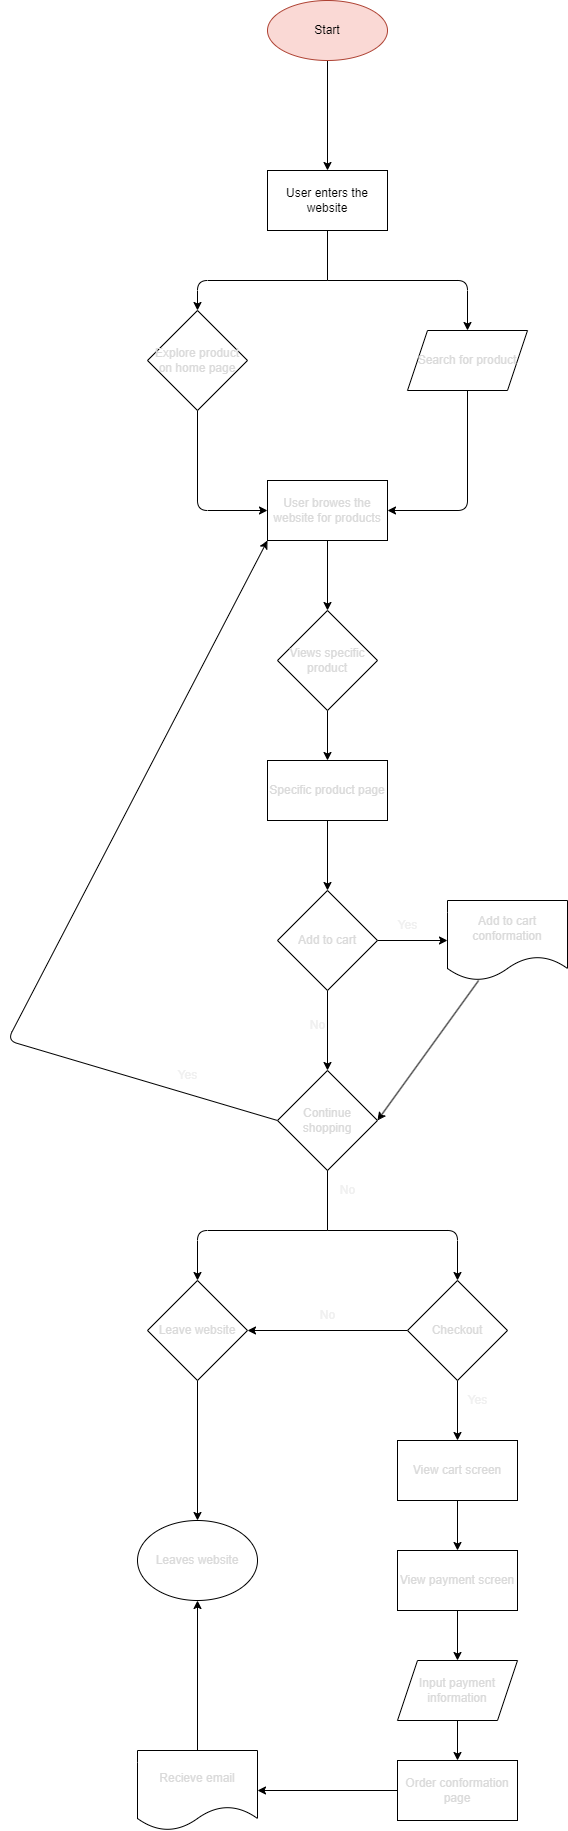

The diagram above was exported from draw.io. Its source (the exported page's mxGraphModel, read from the mxfile embedded in the PNG):
<mxGraphModel dx="1770" dy="1139" grid="1" gridSize="10" guides="1" tooltips="1" connect="1" arrows="1" fold="1" page="1" pageScale="1" pageWidth="1200" pageHeight="1920" math="0" shadow="0">
  <root>
    <mxCell id="0" />
    <mxCell id="1" parent="0" />
    <mxCell id="4" style="edgeStyle=none;html=1;entryX=0.5;entryY=0;entryDx=0;entryDy=0;fontColor=#080808;" edge="1" parent="1" source="2" target="3">
      <mxGeometry relative="1" as="geometry" />
    </mxCell>
    <mxCell id="2" value="&lt;font&gt;Start&lt;/font&gt;" style="ellipse;whiteSpace=wrap;html=1;fillColor=#fad9d5;strokeColor=#ae4132;" vertex="1" parent="1">
      <mxGeometry x="520" width="120" height="60" as="geometry" />
    </mxCell>
    <mxCell id="3" value="User enters the website" style="rounded=0;whiteSpace=wrap;html=1;" vertex="1" parent="1">
      <mxGeometry x="520" y="170" width="120" height="60" as="geometry" />
    </mxCell>
    <mxCell id="16" style="edgeStyle=none;html=1;entryX=0;entryY=0.5;entryDx=0;entryDy=0;fontColor=#DADADA;" edge="1" parent="1" source="5" target="14">
      <mxGeometry relative="1" as="geometry">
        <Array as="points">
          <mxPoint x="450" y="510" />
        </Array>
      </mxGeometry>
    </mxCell>
    <mxCell id="5" value="&lt;font color=&quot;#dadada&quot;&gt;Explore product on home page&lt;/font&gt;" style="rhombus;whiteSpace=wrap;html=1;fontColor=#080808;" vertex="1" parent="1">
      <mxGeometry x="400" y="310" width="100" height="100" as="geometry" />
    </mxCell>
    <mxCell id="12" style="edgeStyle=none;html=1;fontColor=#DADADA;entryX=0.5;entryY=0;entryDx=0;entryDy=0;" edge="1" parent="1" target="7">
      <mxGeometry relative="1" as="geometry">
        <mxPoint x="590" y="390" as="targetPoint" />
        <mxPoint x="580" y="280" as="sourcePoint" />
        <Array as="points">
          <mxPoint x="720" y="280" />
        </Array>
      </mxGeometry>
    </mxCell>
    <mxCell id="15" style="edgeStyle=none;html=1;entryX=1;entryY=0.5;entryDx=0;entryDy=0;fontColor=#DADADA;" edge="1" parent="1" source="7" target="14">
      <mxGeometry relative="1" as="geometry">
        <Array as="points">
          <mxPoint x="720" y="510" />
        </Array>
      </mxGeometry>
    </mxCell>
    <mxCell id="7" value="Search for product" style="shape=parallelogram;perimeter=parallelogramPerimeter;whiteSpace=wrap;html=1;fixedSize=1;fontColor=#DADADA;" vertex="1" parent="1">
      <mxGeometry x="660" y="330" width="120" height="60" as="geometry" />
    </mxCell>
    <mxCell id="11" value="" style="endArrow=none;html=1;fontColor=#DADADA;entryX=0.5;entryY=1;entryDx=0;entryDy=0;" edge="1" parent="1" target="3">
      <mxGeometry width="50" height="50" relative="1" as="geometry">
        <mxPoint x="580" y="280" as="sourcePoint" />
        <mxPoint x="860" y="490" as="targetPoint" />
      </mxGeometry>
    </mxCell>
    <mxCell id="13" style="edgeStyle=none;html=1;fontColor=#DADADA;entryX=0.5;entryY=0;entryDx=0;entryDy=0;" edge="1" parent="1" target="5">
      <mxGeometry relative="1" as="geometry">
        <mxPoint x="730" y="340" as="targetPoint" />
        <mxPoint x="580" y="280" as="sourcePoint" />
        <Array as="points">
          <mxPoint x="450" y="280" />
        </Array>
      </mxGeometry>
    </mxCell>
    <mxCell id="18" style="edgeStyle=none;html=1;entryX=0.5;entryY=0;entryDx=0;entryDy=0;fontColor=#DADADA;" edge="1" parent="1" source="14" target="17">
      <mxGeometry relative="1" as="geometry" />
    </mxCell>
    <mxCell id="14" value="User browes the website for products" style="rounded=0;whiteSpace=wrap;html=1;fontColor=#DADADA;" vertex="1" parent="1">
      <mxGeometry x="520" y="480" width="120" height="60" as="geometry" />
    </mxCell>
    <mxCell id="20" value="" style="edgeStyle=none;html=1;fontColor=#DADADA;" edge="1" parent="1" source="17" target="40">
      <mxGeometry relative="1" as="geometry">
        <mxPoint x="580" y="770" as="targetPoint" />
      </mxGeometry>
    </mxCell>
    <mxCell id="17" value="Views specific product" style="rhombus;whiteSpace=wrap;html=1;fontColor=#DADADA;" vertex="1" parent="1">
      <mxGeometry x="530" y="610" width="100" height="100" as="geometry" />
    </mxCell>
    <mxCell id="22" value="" style="edgeStyle=none;html=1;fontColor=#DADADA;" edge="1" parent="1" source="19" target="21">
      <mxGeometry relative="1" as="geometry" />
    </mxCell>
    <mxCell id="26" value="" style="edgeStyle=none;html=1;fontColor=#DADADA;" edge="1" parent="1" source="19" target="25">
      <mxGeometry relative="1" as="geometry" />
    </mxCell>
    <mxCell id="19" value="Add to cart" style="rhombus;whiteSpace=wrap;html=1;fontColor=#DADADA;" vertex="1" parent="1">
      <mxGeometry x="530" y="890" width="100" height="100" as="geometry" />
    </mxCell>
    <mxCell id="28" style="edgeStyle=none;html=1;entryX=0;entryY=1;entryDx=0;entryDy=0;fontColor=#DADADA;exitX=0;exitY=0.5;exitDx=0;exitDy=0;" edge="1" parent="1" source="21" target="14">
      <mxGeometry relative="1" as="geometry">
        <Array as="points">
          <mxPoint x="260" y="1040" />
        </Array>
      </mxGeometry>
    </mxCell>
    <mxCell id="21" value="Continue shopping" style="rhombus;whiteSpace=wrap;html=1;fontColor=#DADADA;" vertex="1" parent="1">
      <mxGeometry x="530" y="1070" width="100" height="100" as="geometry" />
    </mxCell>
    <mxCell id="27" style="edgeStyle=none;html=1;entryX=1;entryY=0.5;entryDx=0;entryDy=0;fontColor=#DADADA;" edge="1" parent="1" source="25" target="21">
      <mxGeometry relative="1" as="geometry" />
    </mxCell>
    <mxCell id="25" value="Add to cart conformation" style="shape=document;whiteSpace=wrap;html=1;boundedLbl=1;fontColor=#DADADA;" vertex="1" parent="1">
      <mxGeometry x="700" y="900" width="120" height="80" as="geometry" />
    </mxCell>
    <mxCell id="59" style="edgeStyle=none;html=1;entryX=0.5;entryY=0;entryDx=0;entryDy=0;fontColor=#DADADA;" edge="1" parent="1" source="30" target="57">
      <mxGeometry relative="1" as="geometry" />
    </mxCell>
    <mxCell id="30" value="Leave website" style="rhombus;whiteSpace=wrap;html=1;fontColor=#DADADA;" vertex="1" parent="1">
      <mxGeometry x="400" y="1280" width="100" height="100" as="geometry" />
    </mxCell>
    <mxCell id="45" value="" style="edgeStyle=none;html=1;fontColor=#DADADA;" edge="1" parent="1" source="31" target="44">
      <mxGeometry relative="1" as="geometry" />
    </mxCell>
    <mxCell id="46" style="edgeStyle=none;html=1;entryX=1;entryY=0.5;entryDx=0;entryDy=0;fontColor=#DADADA;" edge="1" parent="1" source="31" target="30">
      <mxGeometry relative="1" as="geometry" />
    </mxCell>
    <mxCell id="31" value="Checkout" style="rhombus;whiteSpace=wrap;html=1;fontColor=#DADADA;" vertex="1" parent="1">
      <mxGeometry x="660" y="1280" width="100" height="100" as="geometry" />
    </mxCell>
    <mxCell id="34" value="" style="endArrow=none;html=1;fontColor=#DADADA;exitX=0.5;exitY=1;exitDx=0;exitDy=0;" edge="1" parent="1" source="21">
      <mxGeometry width="50" height="50" relative="1" as="geometry">
        <mxPoint x="620" y="1470" as="sourcePoint" />
        <mxPoint x="580" y="1230" as="targetPoint" />
      </mxGeometry>
    </mxCell>
    <mxCell id="36" value="" style="endArrow=classic;html=1;fontColor=#DADADA;entryX=0.5;entryY=0;entryDx=0;entryDy=0;" edge="1" parent="1" target="31">
      <mxGeometry width="50" height="50" relative="1" as="geometry">
        <mxPoint x="580" y="1230" as="sourcePoint" />
        <mxPoint x="720" y="1230" as="targetPoint" />
        <Array as="points">
          <mxPoint x="710" y="1230" />
        </Array>
      </mxGeometry>
    </mxCell>
    <mxCell id="38" value="" style="endArrow=classic;html=1;fontColor=#DADADA;entryX=0.5;entryY=0;entryDx=0;entryDy=0;" edge="1" parent="1" target="30">
      <mxGeometry width="50" height="50" relative="1" as="geometry">
        <mxPoint x="580" y="1230" as="sourcePoint" />
        <mxPoint x="670" y="1420" as="targetPoint" />
        <Array as="points">
          <mxPoint x="450" y="1230" />
        </Array>
      </mxGeometry>
    </mxCell>
    <mxCell id="40" value="Specific product page" style="rounded=0;whiteSpace=wrap;html=1;fontColor=#DADADA;" vertex="1" parent="1">
      <mxGeometry x="520" y="760" width="120" height="60" as="geometry" />
    </mxCell>
    <mxCell id="41" value="" style="edgeStyle=none;html=1;fontColor=#DADADA;exitX=0.5;exitY=1;exitDx=0;exitDy=0;entryX=0.5;entryY=0;entryDx=0;entryDy=0;" edge="1" parent="1" source="40" target="19">
      <mxGeometry relative="1" as="geometry">
        <mxPoint x="590" y="720" as="sourcePoint" />
        <mxPoint x="590" y="770" as="targetPoint" />
      </mxGeometry>
    </mxCell>
    <mxCell id="48" value="" style="edgeStyle=none;html=1;fontColor=#DADADA;" edge="1" parent="1" source="44" target="47">
      <mxGeometry relative="1" as="geometry" />
    </mxCell>
    <mxCell id="44" value="View cart screen" style="whiteSpace=wrap;html=1;fontColor=#DADADA;" vertex="1" parent="1">
      <mxGeometry x="650" y="1440" width="120" height="60" as="geometry" />
    </mxCell>
    <mxCell id="50" value="" style="edgeStyle=none;html=1;fontColor=#DADADA;" edge="1" parent="1" source="47" target="49">
      <mxGeometry relative="1" as="geometry" />
    </mxCell>
    <mxCell id="47" value="View payment screen" style="whiteSpace=wrap;html=1;fontColor=#DADADA;" vertex="1" parent="1">
      <mxGeometry x="650" y="1550" width="120" height="60" as="geometry" />
    </mxCell>
    <mxCell id="54" value="" style="edgeStyle=none;html=1;fontColor=#DADADA;" edge="1" parent="1" source="49" target="53">
      <mxGeometry relative="1" as="geometry" />
    </mxCell>
    <mxCell id="49" value="Input payment information" style="shape=parallelogram;perimeter=parallelogramPerimeter;whiteSpace=wrap;html=1;fixedSize=1;fontColor=#DADADA;" vertex="1" parent="1">
      <mxGeometry x="650" y="1660" width="120" height="60" as="geometry" />
    </mxCell>
    <mxCell id="56" value="" style="edgeStyle=none;html=1;fontColor=#DADADA;" edge="1" parent="1" source="53" target="55">
      <mxGeometry relative="1" as="geometry" />
    </mxCell>
    <mxCell id="53" value="Order conformation page" style="whiteSpace=wrap;html=1;fontColor=#DADADA;" vertex="1" parent="1">
      <mxGeometry x="650" y="1760" width="120" height="60" as="geometry" />
    </mxCell>
    <mxCell id="58" style="edgeStyle=none;html=1;entryX=0.5;entryY=1;entryDx=0;entryDy=0;fontColor=#DADADA;" edge="1" parent="1" source="55" target="57">
      <mxGeometry relative="1" as="geometry" />
    </mxCell>
    <mxCell id="55" value="Recieve email" style="shape=document;whiteSpace=wrap;html=1;boundedLbl=1;fontColor=#DADADA;" vertex="1" parent="1">
      <mxGeometry x="390" y="1750" width="120" height="80" as="geometry" />
    </mxCell>
    <mxCell id="57" value="Leaves website" style="ellipse;whiteSpace=wrap;html=1;fontColor=#DADADA;" vertex="1" parent="1">
      <mxGeometry x="390" y="1520" width="120" height="80" as="geometry" />
    </mxCell>
    <mxCell id="60" value="Yes" style="text;html=1;align=center;verticalAlign=middle;resizable=0;points=[];autosize=1;strokeColor=none;fillColor=none;fontColor=#F0F0F0;" vertex="1" parent="1">
      <mxGeometry x="640" y="910" width="40" height="30" as="geometry" />
    </mxCell>
    <mxCell id="61" value="No" style="text;html=1;align=center;verticalAlign=middle;resizable=0;points=[];autosize=1;strokeColor=none;fillColor=none;fontColor=#F0F0F0;" vertex="1" parent="1">
      <mxGeometry x="550" y="1010" width="40" height="30" as="geometry" />
    </mxCell>
    <mxCell id="62" value="Yes" style="text;html=1;align=center;verticalAlign=middle;resizable=0;points=[];autosize=1;strokeColor=none;fillColor=none;fontColor=#F0F0F0;" vertex="1" parent="1">
      <mxGeometry x="420" y="1060" width="40" height="30" as="geometry" />
    </mxCell>
    <mxCell id="63" value="No" style="text;html=1;align=center;verticalAlign=middle;resizable=0;points=[];autosize=1;strokeColor=none;fillColor=none;fontColor=#F0F0F0;" vertex="1" parent="1">
      <mxGeometry x="580" y="1175" width="40" height="30" as="geometry" />
    </mxCell>
    <mxCell id="64" value="Yes" style="text;html=1;align=center;verticalAlign=middle;resizable=0;points=[];autosize=1;strokeColor=none;fillColor=none;fontColor=#F0F0F0;" vertex="1" parent="1">
      <mxGeometry x="710" y="1385" width="40" height="30" as="geometry" />
    </mxCell>
    <mxCell id="65" value="No" style="text;html=1;align=center;verticalAlign=middle;resizable=0;points=[];autosize=1;strokeColor=none;fillColor=none;fontColor=#F0F0F0;" vertex="1" parent="1">
      <mxGeometry x="560" y="1300" width="40" height="30" as="geometry" />
    </mxCell>
  </root>
</mxGraphModel>